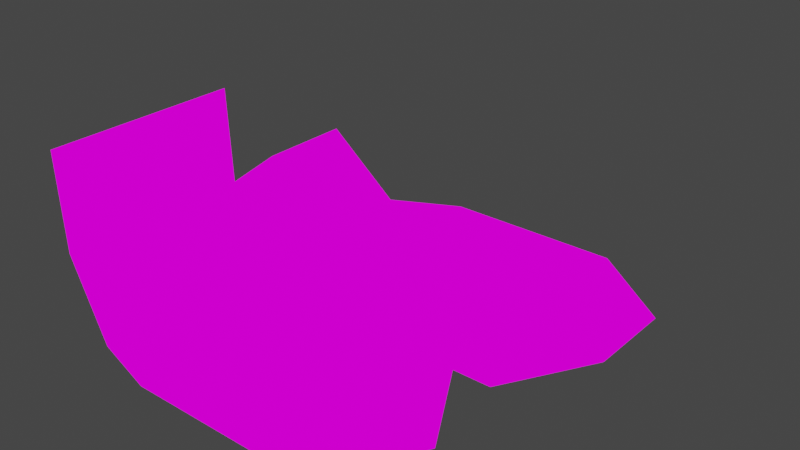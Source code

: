 # Source: secWeirdObj.blend  (saved by Blender 2.93.21; exported with 4.5.12 LTS)
import bpy
from mathutils import Matrix  # noqa: F401  (used for matrix-valued properties, if any)

bpy.ops.wm.read_factory_settings(use_empty=True)
scene = bpy.context.scene
scene.name = 'Scene'

# ---- collections
col_collection = bpy.data.collections.new('Collection'); scene.collection.children.link(col_collection)

# ---- images (referenced by path relative to the original .blend; pixels are not part of the script)
import os
ASSET_DIR = os.environ.get("B2B_ASSET_DIR", "")  # directory of the original .blend (textures are referenced by path, not embedded)
HERE = os.path.dirname(os.path.abspath(__file__))  # packed textures are extracted next to this script under _unpacked/

def load_image(name, relpath, width, height, colorspace="sRGB"):
    """Load a texture the original file referenced (path relative to the .blend, or extracted next to this script)."""
    p = next((c for c in (os.path.join(HERE, relpath), os.path.join(ASSET_DIR, relpath)) if relpath and os.path.exists(c)), "")
    if p:
        img = bpy.data.images.load(p, check_existing=True)
        img.name = name
    else:  # same state as the original file: an image datablock whose file is absent (Cycles renders it pink)
        img = bpy.data.images.new(name, width, height)
        img.source = "FILE"
        img.filepath = "//" + (relpath or name)
    img.colorspace_settings.name = colorspace
    return img
img_securityroom_png = load_image('securityRoom.png', 'securityRoom.png', 1024, 1024, 'sRGB')

# ---- materials (node trees are filled in below, after node groups)
mat_securityroom = bpy.data.materials.new('securityRoom')
mat_securityroom.alpha_threshold = 0.0
mat_securityroom.use_transparent_shadow = False
mat_securityroom.line_color = (0.0, 0.0, 0.0, 1.0)

# ---- material node trees
mat_securityroom.use_nodes = True; mat_securityroom.node_tree.nodes.clear()
_N = mat_securityroom.node_tree.nodes; _L = mat_securityroom.node_tree.links
n0 = _N.new('ShaderNodeOutputMaterial'); n0.name = 'Material Output'; n0.location = (400, 0)
n1 = _N.new('ShaderNodeLightPath'); n1.name = 'Light Path'; n1.location = (0, 250)
n2 = _N.new('ShaderNodeBsdfTransparent'); n2.name = 'Transparent BSDF'; n2.location = (-200, -100)
n3 = _N.new('ShaderNodeEmission'); n3.name = 'Emission'; n3.location = (-200, -200)
n4 = _N.new('ShaderNodeMixShader'); n4.name = 'Mix Shader'; n4.location = (200, 0)
n5 = _N.new('ShaderNodeMixShader'); n5.name = 'Mix Shader.001'; n5.location = (0, -100)
n6 = _N.new('ShaderNodeTexImage'); n6.name = 'Image Texture'; n6.location = (-500, 100)
n6.image = img_securityroom_png
n6.interpolation = 'Closest'
_L.new(n6.outputs[0], n3.inputs[0])
_L.new(n6.outputs[1], n5.inputs[0])
_L.new(n2.outputs[0], n5.inputs[1])
_L.new(n2.outputs[0], n4.inputs[1])
_L.new(n3.outputs[0], n5.inputs[2])
_L.new(n5.outputs[0], n4.inputs[2])
_L.new(n1.outputs[0], n4.inputs[0])
_L.new(n4.outputs[0], n0.inputs[0])
n0.is_active_output = True

# ---- world
world_world = bpy.data.worlds.new('World'); scene.world = world_world
world_world.use_nodes = True; world_world.node_tree.nodes.clear()
_N = world_world.node_tree.nodes; _L = world_world.node_tree.links
n0 = _N.new('ShaderNodeOutputWorld'); n0.name = 'World Output'; n0.location = (300, 300)
n1 = _N.new('ShaderNodeBackground'); n1.name = 'Background'; n1.location = (10, 300)
n1.inputs[0].default_value = (0.05088, 0.05088, 0.05088, 1.0)
_L.new(n1.outputs[0], n0.inputs[0])
n0.is_active_output = True
world_world.color = (0.05088, 0.05088, 0.05088)
world_world.use_sun_shadow = False
world_world.sun_shadow_jitter_overblur = 0.0

# ---- meshes
me_cube = bpy.data.meshes.new('Cube')
me_cube.from_pydata([(-0.1426, 0.0, 0.3353), (-0.1426, -0.3244, 0.3353), (-0.1347, -0.1622, 0.1732), (-0.1426, -0.1622, 0.3353), (0.0, -0.1622, 0.0), (0.0, 0.0, 0.0), (-0.07182, -0.3244, 0.03895), (0.1622, 0.0, 0.0), (0.0, -0.3244, 0.0), (0.1622, -0.3244, 0.0), (-0.1474, 0.09972, 0.1825), (-0.1474, 0.2619, 0.1825), (-0.1347, 0.0, 0.1732), (-0.07182, 0.0, 0.03895), (0.4182, -0.1622, 0.0), (-0.07182, 0.3244, 0.03895), (0.3244, -0.3244, 0.0), (-0.07182, 0.1622, 0.03895), (0.0, 0.4494, 0.0), (0.0, 0.1622, 0.0), (0.1622, 0.4494, 0.0), (-0.1347, -0.3244, 0.1732), (-0.07182, -0.1622, 0.03895), (0.3244, 0.4494, 0.0), (0.1622, 0.1622, 0.0), (0.4867, 0.3244, 0.0), (0.1622, -0.1622, 0.0), (0.3244, 0.1622, 0.0), (0.3244, 0.0, 0.0), (0.4867, 0.1622, 0.0), (0.3929, 0.0, 0.0)], [], [(22, 13, 12, 2), (26, 7, 5, 4), (21, 2, 3, 1), (8, 4, 22, 6), (14, 28, 7, 26), (6, 22, 2, 21), (13, 17, 10, 12), (2, 12, 0, 3), (17, 15, 11, 10), (16, 14, 26, 9), (4, 5, 13, 22), (9, 26, 4, 8), (19, 18, 15, 17), (5, 19, 17, 13), (7, 24, 19, 5), (27, 23, 20, 24), (24, 20, 18, 19), (28, 27, 24, 7), (29, 25, 23, 27), (30, 29, 27, 28)])
_uv = me_cube.uv_layers.new(name='UVMap')
_uv.uv.foreach_set('vector', [0.9498, 0.6246, 0.9002, 0.6246, 0.9002, 0.5004, 0.9498, 0.5004, 0.9498, 0.8746, 0.908, 0.8746, 0.908, 0.7504, 0.9498, 0.7504, 0.9998, 0.4996, 0.9502, 0.4996, 0.9502, 0.3754, 0.9998, 0.3754, 0.9998, 0.7496, 0.9502, 0.7496, 0.9502, 0.6254, 0.9998, 0.6254, 0.9498, 0.9996, 0.908, 0.9996, 0.908, 0.8754, 0.9498, 0.8754, 0.9998, 0.6246, 0.9502, 0.6246, 0.9502, 0.5004, 0.9998, 0.5004, 0.9002, 0.8754, 0.9498, 0.8754, 0.9498, 0.9996, 0.9002, 0.9996, 0.9498, 0.4996, 0.9002, 0.4996, 0.9002, 0.3754, 0.9498, 0.3754, 0.9502, 0.8754, 0.9998, 0.8754, 0.9998, 0.9996, 0.9502, 0.9996, 0.9998, 0.9996, 0.9502, 0.9996, 0.9502, 0.8754, 0.9998, 0.8754, 0.9498, 0.7496, 0.908, 0.7496, 0.908, 0.6254, 0.9498, 0.6254, 0.9998, 0.8746, 0.9502, 0.8746, 0.9502, 0.7504, 0.9998, 0.7504, 0.9502, 0.7504, 0.9998, 0.7504, 0.9998, 0.8746, 0.9502, 0.8746, 0.908, 0.7504, 0.9498, 0.7504, 0.9498, 0.8746, 0.908, 0.8746, 0.9002, 0.6254, 0.9498, 0.6254, 0.9498, 0.7496, 0.9002, 0.7496, 0.9502, 0.5004, 0.9998, 0.5004, 0.9998, 0.6246, 0.9502, 0.6246, 0.9502, 0.6254, 0.9998, 0.6254, 0.9998, 0.7496, 0.9502, 0.7496, 0.908, 0.5004, 0.9498, 0.5004, 0.9498, 0.6246, 0.908, 0.6246, 0.9502, 0.3754, 0.9998, 0.3754, 0.9998, 0.4996, 0.9502, 0.4996, 0.9002, 0.3754, 0.9498, 0.3754, 0.9498, 0.4996, 0.9002, 0.4996])
me_cube.materials.append(mat_securityroom)
me_cube.use_remesh_preserve_volume = False
me_cube.use_remesh_preserve_attributes = False
me_cube.use_mirror_vertex_groups = False
me_cube.update()

# ---- objects
ob_secrtable = bpy.data.objects.new('secRTable', me_cube)

# ---- transforms, parenting, visibility, modifiers, constraints
ob_secrtable.location = (0.0, 0.0, 0.0)
ob_secrtable.lock_rotations_4d = False
ob_secrtable.empty_display_type = 'ARROWS'
ob_secrtable.lineart.crease_threshold = 0.0

# ---- collection membership
col_collection.objects.link(ob_secrtable)

# ---- scene / render settings (as saved in the file)
scene.frame_start = 1; scene.frame_end = 250; scene.frame_set(1)
scene.render.engine = 'BLENDER_EEVEE_NEXT'
scene.cycles.use_denoising = False
scene.cycles.samples = 128
scene.cycles.sampling_pattern = 'TABULATED_SOBOL'
scene.cycles.use_adaptive_sampling = False
scene.cycles.use_light_tree = False
scene.view_settings.view_transform = 'Filmic'
bpy.context.view_layer.update()

# ---- added for rendering (the .blend has no active camera): camera
cam_auto = bpy.data.cameras.new('AutoCamera')
cam_auto.lens = 50.0
cam_auto.sensor_width = 36.0
cam_auto.clip_end = 1000.0
ob_auto_camera = bpy.data.objects.new('AutoCamera', cam_auto)
scene.collection.objects.link(ob_auto_camera)
ob_auto_camera.location = (1.14588, -1.10901, 0.948639)
ob_auto_camera.rotation_euler = (1.09748, -7.21219e-08, 0.694738)
scene.camera = ob_auto_camera
bpy.context.view_layer.update()
